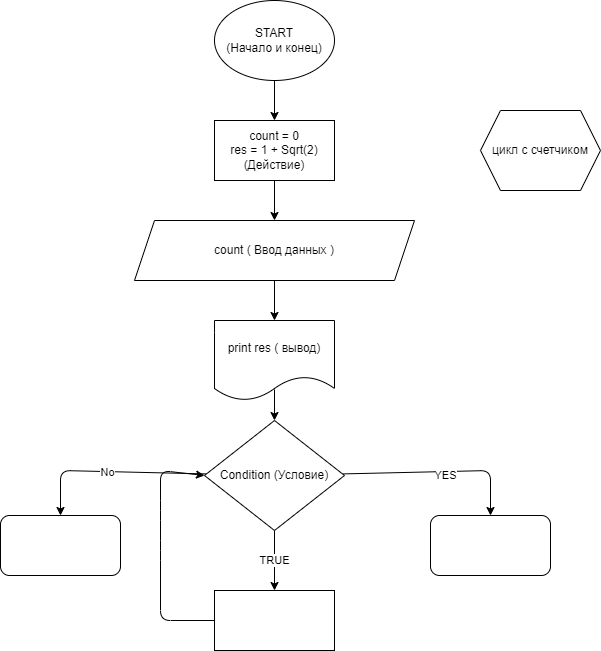

The diagram above was exported from draw.io. Its source (the exported page's mxGraphModel, read from the mxfile embedded in the PNG):
<mxGraphModel dx="780" dy="340" grid="1" gridSize="10" guides="1" tooltips="1" connect="1" arrows="1" fold="1" page="1" pageScale="1" pageWidth="827" pageHeight="1169" math="0" shadow="0">
  <root>
    <mxCell id="0" />
    <mxCell id="1" parent="0" />
    <mxCell id="4" style="edgeStyle=none;html=1;entryX=0.5;entryY=0;entryDx=0;entryDy=0;" edge="1" parent="1" source="2" target="3">
      <mxGeometry relative="1" as="geometry" />
    </mxCell>
    <mxCell id="2" value="START&lt;br&gt;(Начало и конец)" style="ellipse;whiteSpace=wrap;html=1;" vertex="1" parent="1">
      <mxGeometry x="294" y="10" width="120" height="80" as="geometry" />
    </mxCell>
    <mxCell id="6" style="edgeStyle=none;html=1;" edge="1" parent="1" source="3" target="5">
      <mxGeometry relative="1" as="geometry" />
    </mxCell>
    <mxCell id="3" value="count = 0&lt;br&gt;res = 1 + Sqrt(2)&lt;br&gt;(Действие)" style="rounded=0;whiteSpace=wrap;html=1;" vertex="1" parent="1">
      <mxGeometry x="294" y="130" width="120" height="60" as="geometry" />
    </mxCell>
    <mxCell id="8" style="edgeStyle=none;html=1;" edge="1" parent="1" source="5" target="7">
      <mxGeometry relative="1" as="geometry" />
    </mxCell>
    <mxCell id="5" value="count ( Ввод данных )" style="shape=parallelogram;perimeter=parallelogramPerimeter;whiteSpace=wrap;html=1;fixedSize=1;" vertex="1" parent="1">
      <mxGeometry x="214" y="230" width="280" height="60" as="geometry" />
    </mxCell>
    <mxCell id="10" style="edgeStyle=none;html=1;" edge="1" parent="1" target="9">
      <mxGeometry relative="1" as="geometry">
        <mxPoint x="354" y="399" as="sourcePoint" />
      </mxGeometry>
    </mxCell>
    <mxCell id="7" value="print res ( вывод)" style="shape=document;whiteSpace=wrap;html=1;boundedLbl=1;" vertex="1" parent="1">
      <mxGeometry x="294" y="330" width="120" height="80" as="geometry" />
    </mxCell>
    <mxCell id="13" style="edgeStyle=none;html=1;entryX=0.5;entryY=0;entryDx=0;entryDy=0;" edge="1" parent="1" source="9" target="12">
      <mxGeometry relative="1" as="geometry">
        <mxPoint x="570" y="485" as="targetPoint" />
        <Array as="points">
          <mxPoint x="570" y="480" />
        </Array>
      </mxGeometry>
    </mxCell>
    <mxCell id="15" value="YES" style="edgeLabel;html=1;align=center;verticalAlign=middle;resizable=0;points=[];" vertex="1" connectable="0" parent="13">
      <mxGeometry x="0.0605" y="-3" relative="1" as="geometry">
        <mxPoint as="offset" />
      </mxGeometry>
    </mxCell>
    <mxCell id="14" style="edgeStyle=none;html=1;entryX=0.5;entryY=0;entryDx=0;entryDy=0;" edge="1" parent="1" source="9" target="11">
      <mxGeometry relative="1" as="geometry">
        <Array as="points">
          <mxPoint x="140" y="480" />
        </Array>
      </mxGeometry>
    </mxCell>
    <mxCell id="16" value="No" style="edgeLabel;html=1;align=center;verticalAlign=middle;resizable=0;points=[];" vertex="1" connectable="0" parent="14">
      <mxGeometry x="0.0431" relative="1" as="geometry">
        <mxPoint as="offset" />
      </mxGeometry>
    </mxCell>
    <mxCell id="18" value="TRUE" style="edgeStyle=none;html=1;entryX=0.5;entryY=0;entryDx=0;entryDy=0;" edge="1" parent="1" source="9" target="17">
      <mxGeometry relative="1" as="geometry" />
    </mxCell>
    <mxCell id="9" value="Condition (Условие)" style="rhombus;whiteSpace=wrap;html=1;" vertex="1" parent="1">
      <mxGeometry x="284" y="430" width="140" height="110" as="geometry" />
    </mxCell>
    <mxCell id="11" value="" style="rounded=1;whiteSpace=wrap;html=1;" vertex="1" parent="1">
      <mxGeometry x="80" y="525" width="120" height="60" as="geometry" />
    </mxCell>
    <mxCell id="12" value="" style="rounded=1;whiteSpace=wrap;html=1;" vertex="1" parent="1">
      <mxGeometry x="510" y="525" width="120" height="60" as="geometry" />
    </mxCell>
    <mxCell id="19" style="edgeStyle=none;html=1;entryX=0;entryY=0.5;entryDx=0;entryDy=0;" edge="1" parent="1" source="17" target="9">
      <mxGeometry relative="1" as="geometry">
        <Array as="points">
          <mxPoint x="240" y="630" />
          <mxPoint x="240" y="560" />
          <mxPoint x="240" y="520" />
          <mxPoint x="240" y="480" />
        </Array>
      </mxGeometry>
    </mxCell>
    <mxCell id="17" value="" style="rounded=0;whiteSpace=wrap;html=1;" vertex="1" parent="1">
      <mxGeometry x="294" y="600" width="120" height="60" as="geometry" />
    </mxCell>
    <mxCell id="20" value="цикл с счетчиком" style="shape=hexagon;perimeter=hexagonPerimeter2;whiteSpace=wrap;html=1;fixedSize=1;" vertex="1" parent="1">
      <mxGeometry x="560" y="120" width="120" height="80" as="geometry" />
    </mxCell>
  </root>
</mxGraphModel>